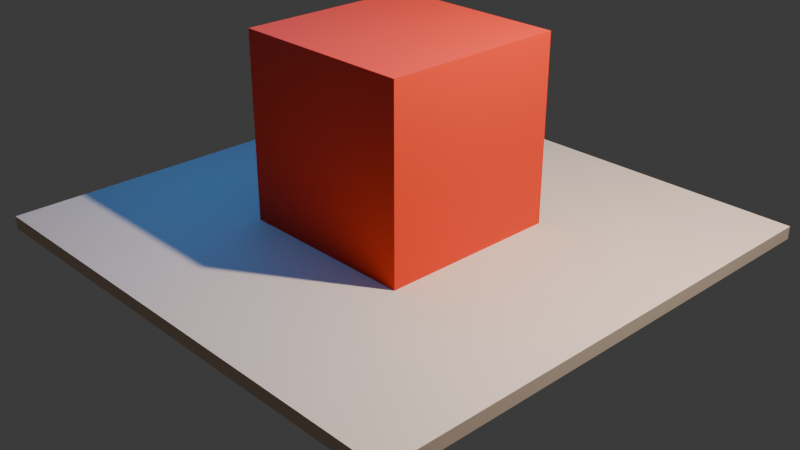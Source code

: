 # Source: bakeTest.blend  (saved by Blender 5.1.29; exported with 4.5.12 LTS)
import bpy
from mathutils import Matrix  # noqa: F401  (used for matrix-valued properties, if any)

bpy.ops.wm.read_factory_settings(use_empty=True)
scene = bpy.context.scene
scene.name = 'Scene'

# ---- collections
col_collection = bpy.data.collections.new('Collection'); scene.collection.children.link(col_collection)

# ---- materials (node trees are filled in below, after node groups)
mat_material = bpy.data.materials.new('Material')
mat_material.alpha_threshold = 0.0
mat_material.use_backface_culling_lightprobe_volume = False
mat_material.roughness = 0.5
mat_material.line_color = (0.0, 0.0, 0.0, 1.0)
mat_material_001 = bpy.data.materials.new('Material.001')

# ---- material node trees
mat_material.use_nodes = True; mat_material.node_tree.nodes.clear()
_N = mat_material.node_tree.nodes; _L = mat_material.node_tree.links
n0 = _N.new('ShaderNodeOutputMaterial'); n0.name = 'Material Output'; n0.location = (200, 100)
n1 = _N.new('ShaderNodeBsdfPrincipled'); n1.name = 'Principled BSDF'; n1.location = (-200, 100)
n1.inputs[0].default_value = (0.8, 0.03612, 0.005172, 1.0)
n1.inputs[2].default_value = 0.7967
n1.inputs[3].default_value = 1.45
_L.new(n1.outputs[0], n0.inputs[0])
n0.is_active_output = True
mat_material_001.use_nodes = True; mat_material_001.node_tree.nodes.clear()
_N = mat_material_001.node_tree.nodes; _L = mat_material_001.node_tree.links
n0 = _N.new('ShaderNodeBsdfPrincipled'); n0.name = 'Principled BSDF'; n0.location = (-200, 100)
n0.inputs[0].default_value = (0.8, 0.5929, 0.4349, 1.0)
n0.inputs[2].default_value = 0.7297
n1 = _N.new('ShaderNodeOutputMaterial'); n1.name = 'Material Output'; n1.location = (200, 100)
_L.new(n0.outputs[0], n1.inputs[0])
n1.is_active_output = True

# ---- world
world_world = bpy.data.worlds.new('World'); scene.world = world_world
world_world.use_nodes = True; world_world.node_tree.nodes.clear()
_N = world_world.node_tree.nodes; _L = world_world.node_tree.links
n0 = _N.new('ShaderNodeOutputWorld'); n0.name = 'World Output'; n0.location = (200, 100)
n1 = _N.new('ShaderNodeBackground'); n1.name = 'Background'; n1.location = (-200, 100)
n1.inputs[0].default_value = (0.05088, 0.05088, 0.05088, 1.0)
_L.new(n1.outputs[0], n0.inputs[0])
n0.is_active_output = True
world_world.color = (0.05088, 0.05088, 0.05088)
world_world.sun_shadow_jitter_overblur = 0.0

# ---- cameras
cam_camera = bpy.data.cameras.new('Camera')
cam_camera.clip_end = 100.0
cam_camera.ortho_scale = 7.314

# ---- lights
light_light = bpy.data.lights.new('Light', 'POINT')
light_light.exposure = 1.285
light_light.energy = 1000.0
light_light.shadow_soft_size = 0.1
light_area = bpy.data.lights.new('Area', 'AREA')
light_area.color = (0.001583, 0.2606, 1.0)
light_area.exposure = 1.767
light_area.energy = 39.8
light_area.size = 3.608
light_area.size_y = 1.0

# ---- meshes
me_cube = bpy.data.meshes.new('Cube')
me_cube.from_pydata([(1.0, 1.0, 1.97), (1.0, 1.0, -0.03048), (1.0, -1.0, 1.97), (1.0, -1.0, -0.03048), (-1.0, 1.0, 1.97), (-1.0, 1.0, -0.03048), (-1.0, -1.0, 1.97), (-1.0, -1.0, -0.03048)], [], [(0, 4, 6, 2), (3, 2, 6, 7), (7, 6, 4, 5), (5, 1, 3, 7), (1, 0, 2, 3), (5, 4, 0, 1)])
_uv = me_cube.uv_layers.new(name='UVMap')
_uv.uv.foreach_set('vector', [0.625, 0.5, 0.875, 0.5, 0.875, 0.75, 0.625, 0.75, 0.375, 0.75, 0.625, 0.75, 0.625, 1.0, 0.375, 1.0, 0.375, 0.0, 0.625, 0.0, 0.625, 0.25, 0.375, 0.25, 0.125, 0.5, 0.375, 0.5, 0.375, 0.75, 0.125, 0.75, 0.375, 0.5, 0.625, 0.5, 0.625, 0.75, 0.375, 0.75, 0.375, 0.25, 0.625, 0.25, 0.625, 0.5, 0.375, 0.5])
me_cube.materials.append(mat_material)
me_cube.use_mirror_vertex_groups = False
me_cube.update()
me_cube_001 = bpy.data.meshes.new('Cube.001')
me_cube_001.from_pydata([(-2.778, -2.778, -0.1716), (-2.778, -2.778, -0.02967), (-2.778, 2.778, -0.1716), (-2.778, 2.778, -0.02967), (2.778, -2.778, -0.1716), (2.778, -2.778, -0.02967), (2.778, 2.778, -0.1716), (2.778, 2.778, -0.02967)], [], [(0, 1, 3, 2), (2, 3, 7, 6), (6, 7, 5, 4), (4, 5, 1, 0), (2, 6, 4, 0), (7, 3, 1, 5)])
_uv = me_cube_001.uv_layers.new(name='UVMap')
_uv.uv.foreach_set('vector', [0.5128, 0.5, 0.5, 0.5, 0.5, -5.163e-09, 0.5128, -4.199e-09, 0.5128, 1.0, 0.5, 1.0, 0.5, 0.5, 0.5128, 0.5, 0.5255, 0.5, 0.5128, 0.5, 0.5128, -4.199e-09, 0.5255, -3.234e-09, 0.5255, 1.0, 0.5128, 1.0, 0.5128, 0.5, 0.5255, 0.5, 0.5, 3.775e-08, 0.5, 0.5, 5.163e-09, 0.5, 4.291e-08, 3.24e-15, 0.5, 0.5, 0.5, 1.0, 1.033e-08, 1.0, 4.807e-08, 0.5])
me_cube_001.materials.append(mat_material_001)
me_cube_001.update()

# ---- objects
ob_cube = bpy.data.objects.new('Cube', me_cube)
ob_light = bpy.data.objects.new('Light', light_light)
ob_camera = bpy.data.objects.new('Camera', cam_camera)
ob_cube_001 = bpy.data.objects.new('Cube.001', me_cube_001)
ob_area = bpy.data.objects.new('Area', light_area)

# ---- transforms, parenting, visibility, modifiers, constraints
ob_cube.location = (0.0, 0.0, 0.0)
ob_cube.lock_rotations_4d = False
ob_cube.empty_display_type = 'ARROWS'
ob_cube.lineart.crease_threshold = 0.0
ob_light.location = (4.076, 1.005, 5.904)
ob_light.rotation_euler = (0.6503, 0.05522, 1.866)
ob_light.lock_rotations_4d = False
ob_light.empty_display_type = 'ARROWS'
ob_light.color = (0.0, 0.0, 0.0, 0.0)
ob_light.lineart.crease_threshold = 0.0
ob_camera.location = (7.359, -6.926, 4.958)
ob_camera.rotation_euler = (1.109, 0.0, 0.8149)
ob_camera.lock_rotations_4d = False
ob_camera.empty_display_type = 'ARROWS'
ob_camera.color = (0.0, 0.0, 0.0, 0.0)
ob_camera.display_type = 'WIRE'
ob_camera.lineart.crease_threshold = 0.0
ob_cube_001.location = (0.0, 0.0, 0.0)
ob_area.location = (-1.336, -0.6688, 4.117)
ob_area.rotation_euler = (0.0, -0.1525, 0.0)

# ---- collection membership
col_collection.objects.link(ob_cube)
col_collection.objects.link(ob_light)
col_collection.objects.link(ob_camera)
col_collection.objects.link(ob_cube_001)
col_collection.objects.link(ob_area)

# ---- scene / render settings (as saved in the file)
scene.camera = ob_camera
scene.frame_start = 1; scene.frame_end = 250; scene.frame_set(77)
scene.render.engine = 'CYCLES'
scene.render.bake_bias = 0.0
scene.render.bake_samples = 0
bpy.context.view_layer.update()
